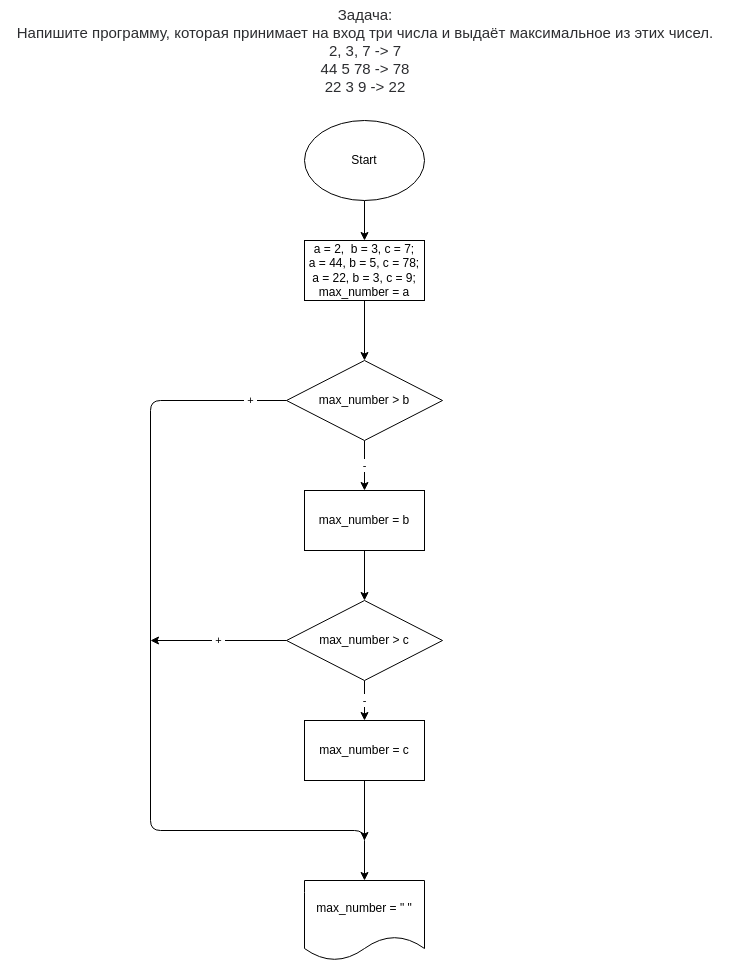

The diagram above was exported from draw.io. Its source (the exported page's mxGraphModel, read from the mxfile embedded in the PNG):
<mxGraphModel dx="834" dy="212" grid="1" gridSize="10" guides="1" tooltips="1" connect="1" arrows="1" fold="1" page="1" pageScale="1" pageWidth="827" pageHeight="1169" math="0" shadow="0">
  <root>
    <mxCell id="0" />
    <mxCell id="1" parent="0" />
    <mxCell id="2" value="&lt;p style=&quot;box-sizing: border-box ; margin: 0px ; color: rgb(44 , 45 , 48) ; font-family: &amp;#34;roboto&amp;#34; , &amp;#34;san francisco&amp;#34; , &amp;#34;helvetica neue&amp;#34; , &amp;#34;helvetica&amp;#34; , &amp;#34;arial&amp;#34; ; font-size: 15px ; background-color: rgb(255 , 255 , 255)&quot;&gt;Задача:&lt;/p&gt;&lt;p style=&quot;box-sizing: border-box ; margin: 0px ; color: rgb(44 , 45 , 48) ; font-family: &amp;#34;roboto&amp;#34; , &amp;#34;san francisco&amp;#34; , &amp;#34;helvetica neue&amp;#34; , &amp;#34;helvetica&amp;#34; , &amp;#34;arial&amp;#34; ; font-size: 15px ; background-color: rgb(255 , 255 , 255)&quot;&gt;Напишите программу, которая принимает на вход три числа и выдаёт максимальное из этих чисел.&lt;/p&gt;&lt;p style=&quot;box-sizing: border-box ; margin: 0px ; color: rgb(44 , 45 , 48) ; font-family: &amp;#34;roboto&amp;#34; , &amp;#34;san francisco&amp;#34; , &amp;#34;helvetica neue&amp;#34; , &amp;#34;helvetica&amp;#34; , &amp;#34;arial&amp;#34; ; font-size: 15px ; background-color: rgb(255 , 255 , 255)&quot;&gt;2, 3, 7 -&amp;gt; 7&lt;br style=&quot;box-sizing: border-box&quot;&gt;44 5 78 -&amp;gt; 78&lt;br style=&quot;box-sizing: border-box&quot;&gt;22 3 9 -&amp;gt; 22&lt;/p&gt;" style="text;html=1;strokeColor=none;fillColor=none;align=center;verticalAlign=middle;whiteSpace=wrap;rounded=0;" vertex="1" parent="1">
      <mxGeometry x="50" y="10" width="730" height="100" as="geometry" />
    </mxCell>
    <mxCell id="5" value="" style="edgeStyle=none;html=1;" edge="1" parent="1" source="3" target="4">
      <mxGeometry relative="1" as="geometry" />
    </mxCell>
    <mxCell id="3" value="Start" style="ellipse;whiteSpace=wrap;html=1;" vertex="1" parent="1">
      <mxGeometry x="354" y="130" width="120" height="80" as="geometry" />
    </mxCell>
    <mxCell id="7" value="" style="edgeStyle=none;html=1;" edge="1" parent="1" source="4" target="6">
      <mxGeometry relative="1" as="geometry" />
    </mxCell>
    <mxCell id="4" value="a = 2,&amp;nbsp; b = 3, c = 7;&lt;br&gt;a = 44, b = 5, c = 78;&lt;br&gt;a = 22, b = 3, c = 9;&lt;br&gt;max_number = a" style="whiteSpace=wrap;html=1;" vertex="1" parent="1">
      <mxGeometry x="354" y="250" width="120" height="60" as="geometry" />
    </mxCell>
    <mxCell id="13" value="&amp;nbsp;-&amp;nbsp;" style="edgeStyle=none;html=1;" edge="1" parent="1" source="6" target="12">
      <mxGeometry relative="1" as="geometry" />
    </mxCell>
    <mxCell id="16" value="&amp;nbsp;+&amp;nbsp;" style="edgeStyle=none;html=1;exitX=0;exitY=0.5;exitDx=0;exitDy=0;" edge="1" parent="1" source="6" target="15">
      <mxGeometry x="-0.9133" relative="1" as="geometry">
        <Array as="points">
          <mxPoint x="200" y="410" />
          <mxPoint x="200" y="840" />
          <mxPoint x="414" y="840" />
        </Array>
        <mxPoint as="offset" />
      </mxGeometry>
    </mxCell>
    <mxCell id="6" value="max_number &amp;gt; b" style="rhombus;whiteSpace=wrap;html=1;" vertex="1" parent="1">
      <mxGeometry x="336" y="370" width="156" height="80" as="geometry" />
    </mxCell>
    <mxCell id="17" value="&amp;nbsp;+&amp;nbsp;" style="edgeStyle=none;html=1;" edge="1" parent="1" source="8">
      <mxGeometry relative="1" as="geometry">
        <mxPoint x="200" y="650" as="targetPoint" />
      </mxGeometry>
    </mxCell>
    <mxCell id="19" value="&amp;nbsp;-&amp;nbsp;" style="edgeStyle=none;html=1;" edge="1" parent="1" source="8" target="18">
      <mxGeometry relative="1" as="geometry" />
    </mxCell>
    <mxCell id="8" value="max_number &amp;gt; c" style="rhombus;whiteSpace=wrap;html=1;" vertex="1" parent="1">
      <mxGeometry x="336" y="610" width="156" height="80" as="geometry" />
    </mxCell>
    <mxCell id="14" style="edgeStyle=none;html=1;entryX=0.5;entryY=0;entryDx=0;entryDy=0;" edge="1" parent="1" source="12" target="8">
      <mxGeometry relative="1" as="geometry" />
    </mxCell>
    <mxCell id="12" value="max_number = b" style="whiteSpace=wrap;html=1;" vertex="1" parent="1">
      <mxGeometry x="354" y="500" width="120" height="60" as="geometry" />
    </mxCell>
    <mxCell id="15" value="max_number = &quot; &quot;" style="shape=document;whiteSpace=wrap;html=1;boundedLbl=1;" vertex="1" parent="1">
      <mxGeometry x="354" y="890" width="120" height="80" as="geometry" />
    </mxCell>
    <mxCell id="20" style="edgeStyle=none;html=1;" edge="1" parent="1" source="18">
      <mxGeometry relative="1" as="geometry">
        <mxPoint x="414" y="850" as="targetPoint" />
      </mxGeometry>
    </mxCell>
    <mxCell id="18" value="max_number = c" style="whiteSpace=wrap;html=1;" vertex="1" parent="1">
      <mxGeometry x="354" y="730" width="120" height="60" as="geometry" />
    </mxCell>
  </root>
</mxGraphModel>